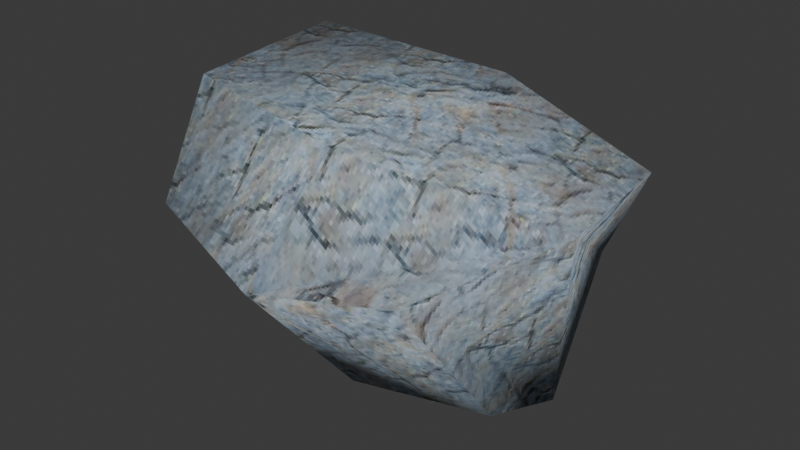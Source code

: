 # Source: boulder.blend  (saved by Blender 5.1.30; exported with 4.5.12 LTS)
import bpy
from mathutils import Matrix  # noqa: F401  (used for matrix-valued properties, if any)

bpy.ops.wm.read_factory_settings(use_empty=True)
scene = bpy.context.scene
scene.name = 'Scene'

# ---- collections
col_collection = bpy.data.collections.new('Collection'); scene.collection.children.link(col_collection)

# ---- images (referenced by path relative to the original .blend; pixels are not part of the script)
import os
ASSET_DIR = os.environ.get("B2B_ASSET_DIR", "")  # directory of the original .blend (textures are referenced by path, not embedded)
HERE = os.path.dirname(os.path.abspath(__file__))  # packed textures are extracted next to this script under _unpacked/

def load_image(name, relpath, width, height, colorspace="sRGB"):
    """Load a texture the original file referenced (path relative to the .blend, or extracted next to this script)."""
    p = next((c for c in (os.path.join(HERE, relpath), os.path.join(ASSET_DIR, relpath)) if relpath and os.path.exists(c)), "")
    if p:
        img = bpy.data.images.load(p, check_existing=True)
        img.name = name
    else:  # same state as the original file: an image datablock whose file is absent (Cycles renders it pink)
        img = bpy.data.images.new(name, width, height)
        img.source = "FILE"
        img.filepath = "//" + (relpath or name)
    img.colorspace_settings.name = colorspace
    return img
img_psx_bolder_128px_png = load_image('PSX_Bolder_128px.png', '_unpacked/PSX_Bolder_128px.22c8b216.png', 128, 128, 'sRGB')

# ---- materials (node trees are filled in below, after node groups)
mat_bolder = bpy.data.materials.new('Bolder')
mat_bolder.roughness = 1.0

# ---- material node trees
mat_bolder.use_nodes = True; mat_bolder.node_tree.nodes.clear()
_N = mat_bolder.node_tree.nodes; _L = mat_bolder.node_tree.links
n0 = _N.new('ShaderNodeBsdfPrincipled'); n0.name = 'Principled BSDF'; n0.location = (0, 300)
n0.inputs[2].default_value = 1.0
n0.inputs[27].default_value = (0.0, 0.0, 0.0, 1.0)
n0.inputs[28].default_value = 1.0
n1 = _N.new('ShaderNodeOutputMaterial'); n1.name = 'Material Output'; n1.location = (280, 300)
n2 = _N.new('ShaderNodeTexImage'); n2.name = 'Image Texture'; n2.location = (-480, 300)
n2.image = img_psx_bolder_128px_png
n2.interpolation = 'Closest'
_L.new(n2.outputs[0], n0.inputs[0])
_L.new(n0.outputs[0], n1.inputs[0])
n1.is_active_output = True

# ---- world
world_world = bpy.data.worlds.new('World'); scene.world = world_world
world_world.use_nodes = True; world_world.node_tree.nodes.clear()
_N = world_world.node_tree.nodes; _L = world_world.node_tree.links
n0 = _N.new('ShaderNodeOutputWorld'); n0.name = 'World Output'; n0.location = (200, 100)
n1 = _N.new('ShaderNodeBackground'); n1.name = 'Background'; n1.location = (-200, 100)
n1.inputs[0].default_value = (0.05088, 0.05088, 0.05088, 1.0)
_L.new(n1.outputs[0], n0.inputs[0])
n0.is_active_output = True
world_world.color = (0.05088, 0.05088, 0.05088)
world_world.sun_shadow_jitter_overblur = 0.0

# ---- meshes
me_roundcube = bpy.data.meshes.new('Roundcube')
me_roundcube.from_pydata([(1.127, 0.8045, -0.4813), (0.02049, 1.243, -0.217), (-1.128, 1.368, 0.2236), (-1.501, 1.09, -0.7693), (-1.156, -0.2889, -0.8957), (-0.03662, -0.6471, -1.36), (1.184, -0.6252, -1.107), (1.28, 0.0, -1.28), (0.02012, 1.205, -1.288), (1.538, 0.6131, 0.3429), (0.33, 0.6294, 0.7655), (-1.217, 0.4164, 0.8978), (1.553, -0.3446, 0.2386), (0.1162, -0.9799, 0.6527), (-1.181, -0.8652, 0.8213), (0.9721, -1.378, -0.01842), (0.078, -1.737, -0.07767), (-0.9666, -1.464, 0.114)], [], [(5, 16, 17, 4), (7, 12, 15, 6), (0, 9, 12, 7), (2, 11, 10, 1), (1, 10, 9, 0), (3, 14, 11, 2), (4, 17, 14, 3), (6, 5, 8, 7), (5, 4, 3, 8), (7, 8, 1, 0), (8, 3, 2, 1), (9, 10, 13, 12), (10, 11, 14, 13), (12, 13, 16, 15), (13, 14, 17, 16), (6, 15, 16, 5)])
me_roundcube.polygons.foreach_set('use_smooth', [True] * 16)
_uv = me_roundcube.uv_layers.new(name='UVMap')
_uv.uv.foreach_set('vector', [0.4629, 0.03181, 0.5113, 0.5734, 0.0701, 0.6543, -0.00979, 0.2278, 0.525, 0.0656, 0.3794, 0.707, -0.05686, 0.5984, 0.2609, 0.1384, 0.8648, 0.4029, 0.784, 0.751, 0.3794, 0.707, 0.525, 0.0656, 0.001882, 0.7006, -0.03574, 0.9854, 0.6178, 0.9295, 0.487, 0.5145, 0.487, 0.5145, 0.6178, 0.9295, 1.128, 0.751, 0.9544, 0.4029, 0.9854, 0.2812, 0.1595, 0.9531, 0.7009, 0.9854, 1.103, 0.7006, 0.403, 0.2278, -0.09351, 0.6543, 0.1595, 0.9531, 0.9854, 0.2812, 0.9787, 0.2791, 0.4629, 0.2699, 0.4869, 1.052, 1.019, 0.5432, 0.4629, 0.2699, -0.00979, 0.4212, -0.1556, 1.004, 0.4869, 1.052, 1.019, 0.0656, 0.4869, 0.06231, 0.487, 0.5145, 0.9544, 0.4029, 0.4869, 0.06231, -0.1556, 0.2812, 0.001882, 0.7006, 0.487, 0.5145, 1.128, 0.8022, 0.6178, 0.809, 0.5275, 0.1293, 1.134, 0.3977, 0.6178, 0.809, -0.03574, 0.7191, -0.02045, 0.1777, 0.5275, 0.1293, 1.134, 0.3977, 0.5275, 0.1293, 0.5113, -0.1904, 0.889, -0.03866, 0.5275, 0.8819, -0.02045, 0.9531, 0.0701, 0.6543, 0.5113, 0.5734, 0.9787, 0.1384, 0.889, 0.5984, 0.5113, 0.5734, 0.4629, 0.03181])
me_roundcube.materials.append(mat_bolder)
me_roundcube.update()
me_roundcube.normals_split_custom_set([tuple(v) for v in zip(*[iter([-0.1218, -0.4261, -0.8964, 0.04257, -0.999, 0.01447, -0.5816, -0.8119, 0.05161, -0.7176, -0.3021, -0.6275, 0.6778, 0.1182, -0.7256, 0.8735, -0.208, 0.4402, 0.5857, -0.7986, 0.1387, 0.5915, -0.4718, -0.6538, 0.6726, 0.7317, -0.1103, 0.7555, 0.4509, 0.4753, 0.8735, -0.208, 0.4402, 0.6778, 0.1182, -0.7256, -0.4616, 0.808, 0.3662, -0.5401, 0.2722, 0.7963, 0.2529, 0.4422, 0.8605, 0.2078, 0.9685, 0.1371, 0.2078, 0.9685, 0.1371, 0.2529, 0.4422, 0.8605, 0.7555, 0.4509, 0.4753, 0.6726, 0.7317, -0.1103, -0.772, 0.4635, -0.4349, -0.6038, -0.371, 0.7055, -0.5401, 0.2722, 0.7963, -0.4616, 0.808, 0.3662, -0.7176, -0.3021, -0.6275, -0.5816, -0.8119, 0.05161, -0.6038, -0.371, 0.7055, -0.772, 0.4635, -0.4349, 0.5915, -0.4718, -0.6538, -0.1218, -0.4261, -0.8964, 0.08326, 0.6495, -0.7557, 0.6778, 0.1182, -0.7256, -0.1218, -0.4261, -0.8964, -0.7176, -0.3021, -0.6275, -0.772, 0.4635, -0.4349, 0.08326, 0.6495, -0.7557, 0.6778, 0.1182, -0.7256, 0.08326, 0.6495, -0.7557, 0.2078, 0.9685, 0.1371, 0.6726, 0.7317, -0.1103, 0.08326, 0.6495, -0.7557, -0.772, 0.4635, -0.4349, -0.4616, 0.808, 0.3662, 0.2078, 0.9685, 0.1371, 0.7555, 0.4509, 0.4753, 0.2529, 0.4422, 0.8605, 0.1904, -0.4183, 0.8881, 0.8735, -0.208, 0.4402, 0.2529, 0.4422, 0.8605, -0.5401, 0.2722, 0.7963, -0.6038, -0.371, 0.7055, 0.1904, -0.4183, 0.8881, 0.8735, -0.208, 0.4402, 0.1904, -0.4183, 0.8881, 0.04257, -0.999, 0.01447, 0.5857, -0.7986, 0.1387, 0.1904, -0.4183, 0.8881, -0.6038, -0.371, 0.7055, -0.5816, -0.8119, 0.05161, 0.04257, -0.999, 0.01447, 0.5915, -0.4718, -0.6538, 0.5857, -0.7986, 0.1387, 0.04257, -0.999, 0.01447, -0.1218, -0.4261, -0.8964])] * 3)])

# ---- objects
ob_psx_rock = bpy.data.objects.new('PSX_Rock', me_roundcube)

# ---- transforms, parenting, visibility, modifiers, constraints
ob_psx_rock.location = (0.0, 0.0, 0.0)
ob_psx_rock.rotation_euler = (-1.629e-07, 0.0, 0.0)
ob_psx_rock.scale = (0.6911, 0.6911, 0.6911)

# ---- collection membership
col_collection.objects.link(ob_psx_rock)

# ---- scene / render settings (as saved in the file)
scene.frame_start = 1; scene.frame_end = 250; scene.frame_set(1)
scene.render.engine = 'BLENDER_EEVEE_NEXT'
scene.render.bake_bias = 0.0
scene.render.bake_samples = 0
scene.cycles.sampling_pattern = 'TABULATED_SOBOL'
scene.eevee.use_volume_custom_range = False
bpy.context.view_layer.update()

# ---- added for rendering (the .blend has no active camera and no usable light): camera, sun
cam_auto = bpy.data.cameras.new('AutoCamera')
cam_auto.lens = 50.0
cam_auto.sensor_width = 36.0
cam_auto.clip_end = 1000.0
ob_auto_camera = bpy.data.objects.new('AutoCamera', cam_auto)
scene.collection.objects.link(ob_auto_camera)
ob_auto_camera.location = (3.15469, -3.89161, 2.34975)
ob_auto_camera.rotation_euler = (1.09748, -7.21219e-08, 0.694738)
scene.camera = ob_auto_camera
light_auto_sun = bpy.data.lights.new('AutoSun', 'SUN')
light_auto_sun.energy = 3.0
light_auto_sun.angle = 0.0523599
ob_auto_sun = bpy.data.objects.new('AutoSun', light_auto_sun)
scene.collection.objects.link(ob_auto_sun)
ob_auto_sun.rotation_euler = (0.872665, 0.174533, 0.523599)
bpy.context.view_layer.update()
